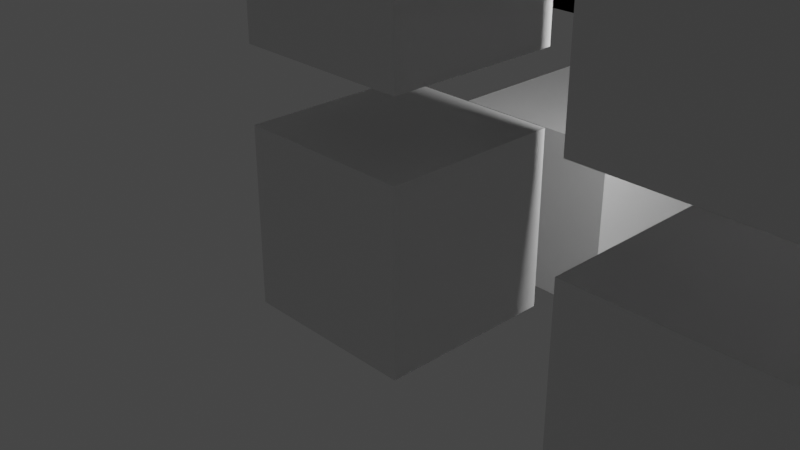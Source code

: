 # Source: test_animation.blend  (saved by Blender 2.80.75; exported with 4.5.12 LTS)
import bpy
from mathutils import Matrix  # noqa: F401  (used for matrix-valued properties, if any)

bpy.ops.wm.read_factory_settings(use_empty=True)
scene = bpy.context.scene
scene.name = 'Scene'

# ---- collections
col_collection = bpy.data.collections.new('Collection'); scene.collection.children.link(col_collection)

# ---- materials (node trees are filled in below, after node groups)
mat_material = bpy.data.materials.new('Material')
mat_material.alpha_threshold = 0.0
mat_material.use_transparent_shadow = False
mat_material.line_color = (0.0, 0.0, 0.0, 1.0)
mat_material_001 = bpy.data.materials.new('Material.001')
mat_material_001.alpha_threshold = 0.0
mat_material_001.use_transparent_shadow = False
mat_material_001.line_color = (0.0, 0.0, 0.0, 1.0)
mat_material_002 = bpy.data.materials.new('Material.002')
mat_material_002.alpha_threshold = 0.0
mat_material_002.use_transparent_shadow = False
mat_material_002.line_color = (0.0, 0.0, 0.0, 1.0)
mat_material_003 = bpy.data.materials.new('Material.003')
mat_material_003.alpha_threshold = 0.0
mat_material_003.use_transparent_shadow = False
mat_material_003.line_color = (0.0, 0.0, 0.0, 1.0)
mat_material_004 = bpy.data.materials.new('Material.004')
mat_material_004.alpha_threshold = 0.0
mat_material_004.use_transparent_shadow = False
mat_material_004.line_color = (0.0, 0.0, 0.0, 1.0)
mat_material_005 = bpy.data.materials.new('Material.005')
mat_material_005.alpha_threshold = 0.0
mat_material_005.use_transparent_shadow = False
mat_material_005.line_color = (0.0, 0.0, 0.0, 1.0)
mat_material_006 = bpy.data.materials.new('Material.006')
mat_material_006.alpha_threshold = 0.0
mat_material_006.use_transparent_shadow = False
mat_material_006.line_color = (0.0, 0.0, 0.0, 1.0)

# ---- material node trees
mat_material.use_nodes = True; mat_material.node_tree.nodes.clear()
_N = mat_material.node_tree.nodes; _L = mat_material.node_tree.links
n0 = _N.new('ShaderNodeOutputMaterial'); n0.name = 'Material Output'; n0.location = (300, 300)
n1 = _N.new('ShaderNodeBsdfPrincipled'); n1.name = 'Principled BSDF'; n1.location = (10, 300)
n1.distribution = 'GGX'
n1.subsurface_method = 'BURLEY'
n1.inputs[2].default_value = 0.4
n1.inputs[3].default_value = 1.45
n1.inputs[27].default_value = (0.0, 0.0, 0.0, 1.0)
n1.inputs[28].default_value = 1.0
_L.new(n1.outputs[0], n0.inputs[0])
n0.is_active_output = True
mat_material_001.use_nodes = True; mat_material_001.node_tree.nodes.clear()
_N = mat_material_001.node_tree.nodes; _L = mat_material_001.node_tree.links
n0 = _N.new('ShaderNodeOutputMaterial'); n0.name = 'Material Output'; n0.location = (300, 300)
n1 = _N.new('ShaderNodeBsdfPrincipled'); n1.name = 'Principled BSDF'; n1.location = (10, 300)
n1.distribution = 'GGX'
n1.subsurface_method = 'BURLEY'
n1.inputs[2].default_value = 0.4
n1.inputs[3].default_value = 1.45
n1.inputs[27].default_value = (0.0, 0.0, 0.0, 1.0)
n1.inputs[28].default_value = 1.0
_L.new(n1.outputs[0], n0.inputs[0])
n0.is_active_output = True
mat_material_002.use_nodes = True; mat_material_002.node_tree.nodes.clear()
_N = mat_material_002.node_tree.nodes; _L = mat_material_002.node_tree.links
n0 = _N.new('ShaderNodeOutputMaterial'); n0.name = 'Material Output'; n0.location = (300, 300)
n1 = _N.new('ShaderNodeBsdfPrincipled'); n1.name = 'Principled BSDF'; n1.location = (10, 300)
n1.distribution = 'GGX'
n1.subsurface_method = 'BURLEY'
n1.inputs[2].default_value = 0.4
n1.inputs[3].default_value = 1.45
n1.inputs[27].default_value = (0.0, 0.0, 0.0, 1.0)
n1.inputs[28].default_value = 1.0
_L.new(n1.outputs[0], n0.inputs[0])
n0.is_active_output = True
mat_material_003.use_nodes = True; mat_material_003.node_tree.nodes.clear()
_N = mat_material_003.node_tree.nodes; _L = mat_material_003.node_tree.links
n0 = _N.new('ShaderNodeOutputMaterial'); n0.name = 'Material Output'; n0.location = (300, 300)
n1 = _N.new('ShaderNodeBsdfPrincipled'); n1.name = 'Principled BSDF'; n1.location = (10, 300)
n1.distribution = 'GGX'
n1.subsurface_method = 'BURLEY'
n1.inputs[2].default_value = 0.4
n1.inputs[3].default_value = 1.45
n1.inputs[27].default_value = (0.0, 0.0, 0.0, 1.0)
n1.inputs[28].default_value = 1.0
_L.new(n1.outputs[0], n0.inputs[0])
n0.is_active_output = True
mat_material_004.use_nodes = True; mat_material_004.node_tree.nodes.clear()
_N = mat_material_004.node_tree.nodes; _L = mat_material_004.node_tree.links
n0 = _N.new('ShaderNodeOutputMaterial'); n0.name = 'Material Output'; n0.location = (300, 300)
n1 = _N.new('ShaderNodeBsdfPrincipled'); n1.name = 'Principled BSDF'; n1.location = (10, 300)
n1.distribution = 'GGX'
n1.subsurface_method = 'BURLEY'
n1.inputs[2].default_value = 0.4
n1.inputs[3].default_value = 1.45
n1.inputs[27].default_value = (0.0, 0.0, 0.0, 1.0)
n1.inputs[28].default_value = 1.0
_L.new(n1.outputs[0], n0.inputs[0])
n0.is_active_output = True
mat_material_005.use_nodes = True; mat_material_005.node_tree.nodes.clear()
_N = mat_material_005.node_tree.nodes; _L = mat_material_005.node_tree.links
n0 = _N.new('ShaderNodeOutputMaterial'); n0.name = 'Material Output'; n0.location = (300, 300)
n1 = _N.new('ShaderNodeBsdfPrincipled'); n1.name = 'Principled BSDF'; n1.location = (10, 300)
n1.distribution = 'GGX'
n1.subsurface_method = 'BURLEY'
n1.inputs[2].default_value = 0.4
n1.inputs[3].default_value = 1.45
n1.inputs[27].default_value = (0.0, 0.0, 0.0, 1.0)
n1.inputs[28].default_value = 1.0
_L.new(n1.outputs[0], n0.inputs[0])
n0.is_active_output = True
mat_material_006.use_nodes = True; mat_material_006.node_tree.nodes.clear()
_N = mat_material_006.node_tree.nodes; _L = mat_material_006.node_tree.links
n0 = _N.new('ShaderNodeOutputMaterial'); n0.name = 'Material Output'; n0.location = (300, 300)
n1 = _N.new('ShaderNodeBsdfPrincipled'); n1.name = 'Principled BSDF'; n1.location = (10, 300)
n1.distribution = 'GGX'
n1.subsurface_method = 'BURLEY'
n1.inputs[2].default_value = 0.4
n1.inputs[3].default_value = 1.45
n1.inputs[27].default_value = (0.0, 0.0, 0.0, 1.0)
n1.inputs[28].default_value = 1.0
_L.new(n1.outputs[0], n0.inputs[0])
n0.is_active_output = True

# ---- world
world_world = bpy.data.worlds.new('World'); scene.world = world_world
world_world.use_nodes = True; world_world.node_tree.nodes.clear()
_N = world_world.node_tree.nodes; _L = world_world.node_tree.links
n0 = _N.new('ShaderNodeOutputWorld'); n0.name = 'World Output'; n0.location = (300, 300)
n1 = _N.new('ShaderNodeBackground'); n1.name = 'Background'; n1.location = (10, 300)
n1.inputs[0].default_value = (0.05088, 0.05088, 0.05088, 1.0)
_L.new(n1.outputs[0], n0.inputs[0])
n0.is_active_output = True
world_world.color = (0.05088, 0.05088, 0.05088)
world_world.use_sun_shadow = False
world_world.sun_shadow_jitter_overblur = 0.0

# ---- cameras
cam_camera = bpy.data.cameras.new('Camera')
cam_camera.clip_end = 100.0
cam_camera.ortho_scale = 7.314

# ---- lights
light_light = bpy.data.lights.new('Light', 'POINT')
light_light.transmission_factor = 0.0
light_light.energy = 1000.0
light_light.shadow_soft_size = 0.1
light_light.shadow_maximum_resolution = 0.006
light_light.use_absolute_resolution = True

# ---- meshes
me_cube = bpy.data.meshes.new('Cube')
me_cube.from_pydata([(1.0, 1.0, 1.0), (1.0, 1.0, -1.0), (1.0, -1.0, 1.0), (1.0, -1.0, -1.0), (-1.0, 1.0, 1.0), (-1.0, 1.0, -1.0), (-1.0, -1.0, 1.0), (-1.0, -1.0, -1.0)], [], [(0, 4, 6, 2), (3, 2, 6, 7), (7, 6, 4, 5), (5, 1, 3, 7), (1, 0, 2, 3), (5, 4, 0, 1)])
_uv = me_cube.uv_layers.new(name='UVMap')
_uv.uv.foreach_set('vector', [0.375, 0.0, 0.625, 0.0, 0.625, 0.25, 0.375, 0.25, 0.375, 0.25, 0.625, 0.25, 0.625, 0.5, 0.375, 0.5, 0.375, 0.5, 0.625, 0.5, 0.625, 0.75, 0.375, 0.75, 0.375, 0.75, 0.625, 0.75, 0.625, 1.0, 0.375, 1.0, 0.125, 0.5, 0.375, 0.5, 0.375, 0.75, 0.125, 0.75, 0.625, 0.5, 0.875, 0.5, 0.875, 0.75, 0.625, 0.75])
me_cube.materials.append(mat_material)
me_cube.use_remesh_preserve_volume = False
me_cube.use_remesh_preserve_attributes = False
me_cube.use_mirror_vertex_groups = False
me_cube.update()
me_cube_001 = bpy.data.meshes.new('Cube.001')
me_cube_001.from_pydata([(1.0, 1.0, 1.0), (1.0, 1.0, -1.0), (1.0, -1.0, 1.0), (1.0, -1.0, -1.0), (-1.0, 1.0, 1.0), (-1.0, 1.0, -1.0), (-1.0, -1.0, 1.0), (-1.0, -1.0, -1.0)], [], [(0, 4, 6, 2), (3, 2, 6, 7), (7, 6, 4, 5), (5, 1, 3, 7), (1, 0, 2, 3), (5, 4, 0, 1)])
_uv = me_cube_001.uv_layers.new(name='UVMap')
_uv.uv.foreach_set('vector', [0.375, 0.0, 0.625, 0.0, 0.625, 0.25, 0.375, 0.25, 0.375, 0.25, 0.625, 0.25, 0.625, 0.5, 0.375, 0.5, 0.375, 0.5, 0.625, 0.5, 0.625, 0.75, 0.375, 0.75, 0.375, 0.75, 0.625, 0.75, 0.625, 1.0, 0.375, 1.0, 0.125, 0.5, 0.375, 0.5, 0.375, 0.75, 0.125, 0.75, 0.625, 0.5, 0.875, 0.5, 0.875, 0.75, 0.625, 0.75])
me_cube_001.materials.append(mat_material_001)
me_cube_001.use_remesh_preserve_volume = False
me_cube_001.use_remesh_preserve_attributes = False
me_cube_001.use_mirror_vertex_groups = False
me_cube_001.update()
me_cube_002 = bpy.data.meshes.new('Cube.002')
me_cube_002.from_pydata([(1.0, 1.0, 1.0), (1.0, 1.0, -1.0), (1.0, -1.0, 1.0), (1.0, -1.0, -1.0), (-1.0, 1.0, 1.0), (-1.0, 1.0, -1.0), (-1.0, -1.0, 1.0), (-1.0, -1.0, -1.0)], [], [(0, 4, 6, 2), (3, 2, 6, 7), (7, 6, 4, 5), (5, 1, 3, 7), (1, 0, 2, 3), (5, 4, 0, 1)])
_uv = me_cube_002.uv_layers.new(name='UVMap')
_uv.uv.foreach_set('vector', [0.375, 0.0, 0.625, 0.0, 0.625, 0.25, 0.375, 0.25, 0.375, 0.25, 0.625, 0.25, 0.625, 0.5, 0.375, 0.5, 0.375, 0.5, 0.625, 0.5, 0.625, 0.75, 0.375, 0.75, 0.375, 0.75, 0.625, 0.75, 0.625, 1.0, 0.375, 1.0, 0.125, 0.5, 0.375, 0.5, 0.375, 0.75, 0.125, 0.75, 0.625, 0.5, 0.875, 0.5, 0.875, 0.75, 0.625, 0.75])
me_cube_002.materials.append(mat_material_002)
me_cube_002.use_remesh_preserve_volume = False
me_cube_002.use_remesh_preserve_attributes = False
me_cube_002.use_mirror_vertex_groups = False
me_cube_002.update()
me_cube_003 = bpy.data.meshes.new('Cube.003')
me_cube_003.from_pydata([(1.0, 1.0, 1.0), (1.0, 1.0, -1.0), (1.0, -1.0, 1.0), (1.0, -1.0, -1.0), (-1.0, 1.0, 1.0), (-1.0, 1.0, -1.0), (-1.0, -1.0, 1.0), (-1.0, -1.0, -1.0)], [], [(0, 4, 6, 2), (3, 2, 6, 7), (7, 6, 4, 5), (5, 1, 3, 7), (1, 0, 2, 3), (5, 4, 0, 1)])
_uv = me_cube_003.uv_layers.new(name='UVMap')
_uv.uv.foreach_set('vector', [0.375, 0.0, 0.625, 0.0, 0.625, 0.25, 0.375, 0.25, 0.375, 0.25, 0.625, 0.25, 0.625, 0.5, 0.375, 0.5, 0.375, 0.5, 0.625, 0.5, 0.625, 0.75, 0.375, 0.75, 0.375, 0.75, 0.625, 0.75, 0.625, 1.0, 0.375, 1.0, 0.125, 0.5, 0.375, 0.5, 0.375, 0.75, 0.125, 0.75, 0.625, 0.5, 0.875, 0.5, 0.875, 0.75, 0.625, 0.75])
me_cube_003.materials.append(mat_material_003)
me_cube_003.use_remesh_preserve_volume = False
me_cube_003.use_remesh_preserve_attributes = False
me_cube_003.use_mirror_vertex_groups = False
me_cube_003.update()
me_cube_004 = bpy.data.meshes.new('Cube.004')
me_cube_004.from_pydata([(1.0, 1.0, 1.0), (1.0, 1.0, -1.0), (1.0, -1.0, 1.0), (1.0, -1.0, -1.0), (-1.0, 1.0, 1.0), (-1.0, 1.0, -1.0), (-1.0, -1.0, 1.0), (-1.0, -1.0, -1.0)], [], [(0, 4, 6, 2), (3, 2, 6, 7), (7, 6, 4, 5), (5, 1, 3, 7), (1, 0, 2, 3), (5, 4, 0, 1)])
_uv = me_cube_004.uv_layers.new(name='UVMap')
_uv.uv.foreach_set('vector', [0.375, 0.0, 0.625, 0.0, 0.625, 0.25, 0.375, 0.25, 0.375, 0.25, 0.625, 0.25, 0.625, 0.5, 0.375, 0.5, 0.375, 0.5, 0.625, 0.5, 0.625, 0.75, 0.375, 0.75, 0.375, 0.75, 0.625, 0.75, 0.625, 1.0, 0.375, 1.0, 0.125, 0.5, 0.375, 0.5, 0.375, 0.75, 0.125, 0.75, 0.625, 0.5, 0.875, 0.5, 0.875, 0.75, 0.625, 0.75])
me_cube_004.materials.append(mat_material_004)
me_cube_004.use_remesh_preserve_volume = False
me_cube_004.use_remesh_preserve_attributes = False
me_cube_004.use_mirror_vertex_groups = False
me_cube_004.update()
me_cube_005 = bpy.data.meshes.new('Cube.005')
me_cube_005.from_pydata([(1.0, 1.0, 1.0), (1.0, 1.0, -1.0), (1.0, -1.0, 1.0), (1.0, -1.0, -1.0), (-1.0, 1.0, 1.0), (-1.0, 1.0, -1.0), (-1.0, -1.0, 1.0), (-1.0, -1.0, -1.0)], [], [(0, 4, 6, 2), (3, 2, 6, 7), (7, 6, 4, 5), (5, 1, 3, 7), (1, 0, 2, 3), (5, 4, 0, 1)])
_uv = me_cube_005.uv_layers.new(name='UVMap')
_uv.uv.foreach_set('vector', [0.375, 0.0, 0.625, 0.0, 0.625, 0.25, 0.375, 0.25, 0.375, 0.25, 0.625, 0.25, 0.625, 0.5, 0.375, 0.5, 0.375, 0.5, 0.625, 0.5, 0.625, 0.75, 0.375, 0.75, 0.375, 0.75, 0.625, 0.75, 0.625, 1.0, 0.375, 1.0, 0.125, 0.5, 0.375, 0.5, 0.375, 0.75, 0.125, 0.75, 0.625, 0.5, 0.875, 0.5, 0.875, 0.75, 0.625, 0.75])
me_cube_005.materials.append(mat_material_005)
me_cube_005.use_remesh_preserve_volume = False
me_cube_005.use_remesh_preserve_attributes = False
me_cube_005.use_mirror_vertex_groups = False
me_cube_005.update()
me_cube_006 = bpy.data.meshes.new('Cube.006')
me_cube_006.from_pydata([(1.0, 1.0, 1.0), (1.0, 1.0, -1.0), (1.0, -1.0, 1.0), (1.0, -1.0, -1.0), (-1.0, 1.0, 1.0), (-1.0, 1.0, -1.0), (-1.0, -1.0, 1.0), (-1.0, -1.0, -1.0)], [], [(0, 4, 6, 2), (3, 2, 6, 7), (7, 6, 4, 5), (5, 1, 3, 7), (1, 0, 2, 3), (5, 4, 0, 1)])
_uv = me_cube_006.uv_layers.new(name='UVMap')
_uv.uv.foreach_set('vector', [0.375, 0.0, 0.625, 0.0, 0.625, 0.25, 0.375, 0.25, 0.375, 0.25, 0.625, 0.25, 0.625, 0.5, 0.375, 0.5, 0.375, 0.5, 0.625, 0.5, 0.625, 0.75, 0.375, 0.75, 0.375, 0.75, 0.625, 0.75, 0.625, 1.0, 0.375, 1.0, 0.125, 0.5, 0.375, 0.5, 0.375, 0.75, 0.125, 0.75, 0.625, 0.5, 0.875, 0.5, 0.875, 0.75, 0.625, 0.75])
me_cube_006.materials.append(mat_material_006)
me_cube_006.use_remesh_preserve_volume = False
me_cube_006.use_remesh_preserve_attributes = False
me_cube_006.use_mirror_vertex_groups = False
me_cube_006.update()

# ---- objects
ob_cube = bpy.data.objects.new('Cube', me_cube)
ob_light = bpy.data.objects.new('Light', light_light)
ob_camera = bpy.data.objects.new('Camera', cam_camera)
ob_cube_001 = bpy.data.objects.new('Cube.001', me_cube_001)
ob_cube_002 = bpy.data.objects.new('Cube.002', me_cube_002)
ob_cube_003 = bpy.data.objects.new('Cube.003', me_cube_003)
ob_cube_004 = bpy.data.objects.new('Cube.004', me_cube_004)
ob_cube_005 = bpy.data.objects.new('Cube.005', me_cube_005)
ob_cube_006 = bpy.data.objects.new('Cube.006', me_cube_006)

# ---- transforms, parenting, visibility, modifiers, constraints
ob_cube.location = (0.0, 0.0, 0.0)
ob_cube.lock_rotations_4d = False
ob_cube.empty_display_type = 'ARROWS'
ob_cube.lineart.crease_threshold = 0.0
ob_light.location = (4.076, 1.005, 2.764)
ob_light.rotation_euler = (0.6503, 0.05522, 1.866)
ob_light.lock_rotations_4d = False
ob_light.empty_display_type = 'ARROWS'
ob_light.color = (0.0, 0.0, 0.0, 0.0)
ob_light.lineart.crease_threshold = 0.0
ob_camera.location = (7.359, -6.926, 4.958)
ob_camera.rotation_euler = (1.109, 0.0, 0.8149)
ob_camera.lock_rotations_4d = False
ob_camera.empty_display_type = 'ARROWS'
ob_camera.color = (0.0, 0.0, 0.0, 0.0)
ob_camera.display_type = 'WIRE'
ob_camera.lineart.crease_threshold = 0.0
ob_cube_001.location = (0.0, 3.057, -0.5174)
ob_cube_001.lock_rotations_4d = False
ob_cube_001.empty_display_type = 'ARROWS'
ob_cube_001.lineart.crease_threshold = 0.0
ob_cube_002.location = (0.0, 0.0, 2.818)
ob_cube_002.lock_rotations_4d = False
ob_cube_002.empty_display_type = 'ARROWS'
ob_cube_002.lineart.crease_threshold = 0.0
ob_cube_003.location = (0.0, 3.057, 2.818)
ob_cube_003.lock_rotations_4d = False
ob_cube_003.empty_display_type = 'ARROWS'
ob_cube_003.lineart.crease_threshold = 0.0
ob_cube_004.location = (0.0, 3.057, 2.818)
ob_cube_004.lock_rotations_4d = False
ob_cube_004.empty_display_type = 'ARROWS'
ob_cube_004.lineart.crease_threshold = 0.0
ob_cube_005.location = (3.791, 0.0, 2.818)
ob_cube_005.lock_rotations_4d = False
ob_cube_005.empty_display_type = 'ARROWS'
ob_cube_005.lineart.crease_threshold = 0.0
ob_cube_006.location = (3.791, 0.0, -0.1599)
ob_cube_006.lock_rotations_4d = False
ob_cube_006.empty_display_type = 'ARROWS'
ob_cube_006.lineart.crease_threshold = 0.0

# ---- collection membership
col_collection.objects.link(ob_cube)
col_collection.objects.link(ob_light)
col_collection.objects.link(ob_camera)
col_collection.objects.link(ob_cube_001)
col_collection.objects.link(ob_cube_002)
col_collection.objects.link(ob_cube_003)
col_collection.objects.link(ob_cube_004)
col_collection.objects.link(ob_cube_005)
col_collection.objects.link(ob_cube_006)

# ---- scene / render settings (as saved in the file)
scene.camera = ob_camera
scene.frame_start = 1; scene.frame_end = 250; scene.frame_set(1)
scene.render.engine = 'BLENDER_EEVEE_NEXT'
scene.cycles.use_denoising = False
scene.cycles.samples = 128
scene.cycles.sampling_pattern = 'TABULATED_SOBOL'
scene.cycles.use_adaptive_sampling = False
scene.cycles.use_light_tree = False
scene.view_settings.view_transform = 'Filmic'
bpy.context.view_layer.update()
